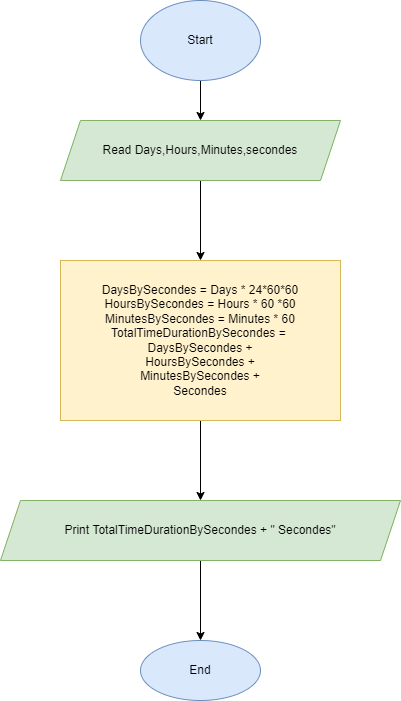

The diagram above was exported from draw.io. Its source (the exported page's mxGraphModel, read from the mxfile embedded in the PNG):
<mxGraphModel dx="868" dy="450" grid="1" gridSize="10" guides="1" tooltips="1" connect="1" arrows="1" fold="1" page="1" pageScale="1" pageWidth="827" pageHeight="1169" math="0" shadow="0">
  <root>
    <mxCell id="0" />
    <mxCell id="1" parent="0" />
    <mxCell id="_v8uSBATlvXBUuSsHV6C-3" value="" style="edgeStyle=orthogonalEdgeStyle;rounded=0;orthogonalLoop=1;jettySize=auto;html=1;" edge="1" parent="1" source="_v8uSBATlvXBUuSsHV6C-1" target="_v8uSBATlvXBUuSsHV6C-2">
      <mxGeometry relative="1" as="geometry" />
    </mxCell>
    <mxCell id="_v8uSBATlvXBUuSsHV6C-1" value="Start" style="ellipse;whiteSpace=wrap;html=1;fillColor=#dae8fc;strokeColor=#6c8ebf;" vertex="1" parent="1">
      <mxGeometry x="340" y="40" width="120" height="80" as="geometry" />
    </mxCell>
    <mxCell id="_v8uSBATlvXBUuSsHV6C-5" value="" style="edgeStyle=orthogonalEdgeStyle;rounded=0;orthogonalLoop=1;jettySize=auto;html=1;" edge="1" parent="1" source="_v8uSBATlvXBUuSsHV6C-2" target="_v8uSBATlvXBUuSsHV6C-4">
      <mxGeometry relative="1" as="geometry" />
    </mxCell>
    <mxCell id="_v8uSBATlvXBUuSsHV6C-2" value="Read Days,Hours,Minutes,secondes" style="shape=parallelogram;perimeter=parallelogramPerimeter;whiteSpace=wrap;html=1;fixedSize=1;fillColor=#d5e8d4;strokeColor=#82b366;" vertex="1" parent="1">
      <mxGeometry x="260" y="160" width="280" height="60" as="geometry" />
    </mxCell>
    <mxCell id="_v8uSBATlvXBUuSsHV6C-7" value="" style="edgeStyle=orthogonalEdgeStyle;rounded=0;orthogonalLoop=1;jettySize=auto;html=1;" edge="1" parent="1" source="_v8uSBATlvXBUuSsHV6C-4" target="_v8uSBATlvXBUuSsHV6C-6">
      <mxGeometry relative="1" as="geometry" />
    </mxCell>
    <mxCell id="_v8uSBATlvXBUuSsHV6C-4" value="DaysBySecondes = Days * 24*60*60&lt;br&gt;HoursBySecondes = Hours * 60 *60&lt;br&gt;MinutesBySecondes = Minutes * 60&lt;br&gt;TotalTimeDurationBySecondes = &lt;br&gt;DaysBySecondes +&lt;br&gt;HoursBySecondes +&lt;br&gt;MinutesBySecondes +&lt;br&gt;Secondes" style="whiteSpace=wrap;html=1;fillColor=#fff2cc;strokeColor=#d6b656;" vertex="1" parent="1">
      <mxGeometry x="260" y="300" width="280" height="160" as="geometry" />
    </mxCell>
    <mxCell id="_v8uSBATlvXBUuSsHV6C-9" value="" style="edgeStyle=orthogonalEdgeStyle;rounded=0;orthogonalLoop=1;jettySize=auto;html=1;" edge="1" parent="1" source="_v8uSBATlvXBUuSsHV6C-6" target="_v8uSBATlvXBUuSsHV6C-8">
      <mxGeometry relative="1" as="geometry" />
    </mxCell>
    <mxCell id="_v8uSBATlvXBUuSsHV6C-6" value="Print TotalTimeDurationBySecondes + &quot; Secondes&quot;" style="shape=parallelogram;perimeter=parallelogramPerimeter;whiteSpace=wrap;html=1;fixedSize=1;fillColor=#d5e8d4;strokeColor=#82b366;" vertex="1" parent="1">
      <mxGeometry x="200" y="540" width="400" height="60" as="geometry" />
    </mxCell>
    <mxCell id="_v8uSBATlvXBUuSsHV6C-8" value="End" style="ellipse;whiteSpace=wrap;html=1;fillColor=#dae8fc;strokeColor=#6c8ebf;" vertex="1" parent="1">
      <mxGeometry x="340" y="680" width="120" height="60" as="geometry" />
    </mxCell>
  </root>
</mxGraphModel>